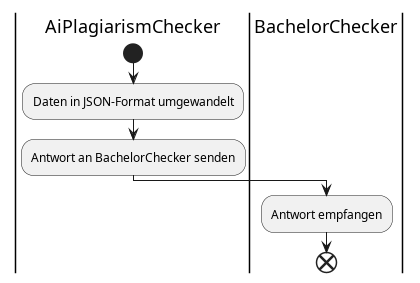

The diagram above was rendered by PlantUML. Its source (embedded in the PNG):
@startuml GPD-Übergabe des Ergebnisses an den BachelorChecker
|AiPlagiarismChecker|
start
:Daten in JSON-Format umgewandelt;
:Antwort an BachelorChecker senden;

|BachelorChecker|
:Antwort empfangen;
end
@enduml